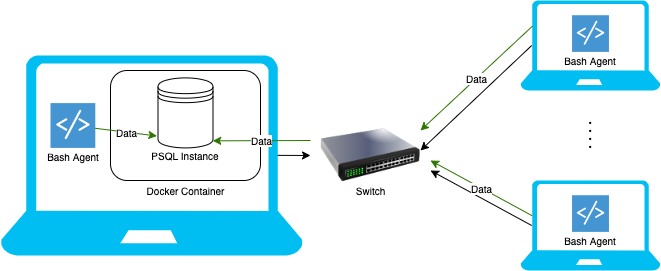

The diagram above was exported from draw.io. Its source (the exported page's mxGraphModel, read from the mxfile embedded in the PNG):
<mxGraphModel dx="984" dy="510" grid="1" gridSize="10" guides="1" tooltips="1" connect="1" arrows="1" fold="1" page="1" pageScale="1" pageWidth="1100" pageHeight="850" math="0" shadow="0">
  <root>
    <mxCell id="0" />
    <mxCell id="1" parent="0" />
    <mxCell id="km1XSuH4p-RbwJP2G7hB-8" value="" style="image;html=1;image=img/lib/clip_art/networking/Switch_128x128.png" vertex="1" parent="1">
      <mxGeometry x="360" y="250" width="100" height="90" as="geometry" />
    </mxCell>
    <mxCell id="km1XSuH4p-RbwJP2G7hB-21" value="Switch" style="text;html=1;strokeColor=none;fillColor=none;align=center;verticalAlign=middle;whiteSpace=wrap;rounded=0;fontSize=10;" vertex="1" parent="1">
      <mxGeometry x="372.5" y="320" width="75" height="20" as="geometry" />
    </mxCell>
    <mxCell id="km1XSuH4p-RbwJP2G7hB-33" value="" style="group" vertex="1" connectable="0" parent="1">
      <mxGeometry x="560" y="140" width="140" height="90" as="geometry" />
    </mxCell>
    <mxCell id="km1XSuH4p-RbwJP2G7hB-34" value="" style="verticalLabelPosition=bottom;html=1;verticalAlign=top;align=center;strokeColor=none;fillColor=#00BEF2;shape=mxgraph.azure.laptop;pointerEvents=1;" vertex="1" parent="km1XSuH4p-RbwJP2G7hB-33">
      <mxGeometry width="140" height="90" as="geometry" />
    </mxCell>
    <mxCell id="km1XSuH4p-RbwJP2G7hB-35" value="" style="shadow=0;dashed=0;html=1;strokeColor=none;fillColor=#4495D1;labelPosition=center;verticalLabelPosition=bottom;verticalAlign=top;align=center;outlineConnect=0;shape=mxgraph.veeam.script;" vertex="1" parent="km1XSuH4p-RbwJP2G7hB-33">
      <mxGeometry x="51.552941176470604" y="14.727272727272728" width="36.89411764705882" height="36.654545454545456" as="geometry" />
    </mxCell>
    <mxCell id="km1XSuH4p-RbwJP2G7hB-36" value="Bash Agent" style="text;html=1;strokeColor=none;fillColor=none;align=center;verticalAlign=middle;whiteSpace=wrap;rounded=0;fontSize=10;" vertex="1" parent="km1XSuH4p-RbwJP2G7hB-33">
      <mxGeometry x="39.11764705882353" y="51.38181818181818" width="61.764705882352935" height="16.363636363636363" as="geometry" />
    </mxCell>
    <mxCell id="km1XSuH4p-RbwJP2G7hB-37" value="" style="group" vertex="1" connectable="0" parent="1">
      <mxGeometry x="560" y="320" width="140" height="90" as="geometry" />
    </mxCell>
    <mxCell id="km1XSuH4p-RbwJP2G7hB-38" value="" style="verticalLabelPosition=bottom;html=1;verticalAlign=top;align=center;strokeColor=none;fillColor=#00BEF2;shape=mxgraph.azure.laptop;pointerEvents=1;" vertex="1" parent="km1XSuH4p-RbwJP2G7hB-37">
      <mxGeometry width="140" height="90" as="geometry" />
    </mxCell>
    <mxCell id="km1XSuH4p-RbwJP2G7hB-39" value="" style="shadow=0;dashed=0;html=1;strokeColor=none;fillColor=#4495D1;labelPosition=center;verticalLabelPosition=bottom;verticalAlign=top;align=center;outlineConnect=0;shape=mxgraph.veeam.script;" vertex="1" parent="km1XSuH4p-RbwJP2G7hB-37">
      <mxGeometry x="51.552941176470604" y="14.727272727272728" width="36.89411764705882" height="36.654545454545456" as="geometry" />
    </mxCell>
    <mxCell id="km1XSuH4p-RbwJP2G7hB-40" value="Bash Agent" style="text;html=1;strokeColor=none;fillColor=none;align=center;verticalAlign=middle;whiteSpace=wrap;rounded=0;fontSize=10;" vertex="1" parent="km1XSuH4p-RbwJP2G7hB-37">
      <mxGeometry x="39.11764705882353" y="51.38181818181818" width="61.764705882352935" height="16.363636363636363" as="geometry" />
    </mxCell>
    <mxCell id="km1XSuH4p-RbwJP2G7hB-49" value="" style="endArrow=none;dashed=1;html=1;dashPattern=1 3;strokeWidth=2;fontSize=10;" edge="1" parent="1">
      <mxGeometry width="50" height="50" relative="1" as="geometry">
        <mxPoint x="629.66" y="287.4" as="sourcePoint" />
        <mxPoint x="629.66" y="257.4" as="targetPoint" />
      </mxGeometry>
    </mxCell>
    <mxCell id="km1XSuH4p-RbwJP2G7hB-52" value="" style="endArrow=classic;html=1;fontSize=10;exitX=0.08;exitY=0.5;exitDx=0;exitDy=0;exitPerimeter=0;" edge="1" parent="1" source="km1XSuH4p-RbwJP2G7hB-34">
      <mxGeometry width="50" height="50" relative="1" as="geometry">
        <mxPoint x="490" y="380" as="sourcePoint" />
        <mxPoint x="460" y="290" as="targetPoint" />
      </mxGeometry>
    </mxCell>
    <mxCell id="km1XSuH4p-RbwJP2G7hB-53" value="" style="endArrow=classic;html=1;fontSize=10;exitX=0.08;exitY=0.5;exitDx=0;exitDy=0;exitPerimeter=0;" edge="1" parent="1" source="km1XSuH4p-RbwJP2G7hB-38">
      <mxGeometry width="50" height="50" relative="1" as="geometry">
        <mxPoint x="520" y="300" as="sourcePoint" />
        <mxPoint x="470" y="310" as="targetPoint" />
      </mxGeometry>
    </mxCell>
    <mxCell id="km1XSuH4p-RbwJP2G7hB-56" value="" style="endArrow=classic;html=1;fontSize=10;exitX=0.891;exitY=0.499;exitDx=0;exitDy=0;exitPerimeter=0;" edge="1" parent="1" source="km1XSuH4p-RbwJP2G7hB-57">
      <mxGeometry width="50" height="50" relative="1" as="geometry">
        <mxPoint x="266.4000000000001" y="295" as="sourcePoint" />
        <mxPoint x="350" y="295" as="targetPoint" />
      </mxGeometry>
    </mxCell>
    <mxCell id="km1XSuH4p-RbwJP2G7hB-57" value="" style="verticalLabelPosition=bottom;html=1;verticalAlign=top;align=center;strokeColor=none;fillColor=#00BEF2;shape=mxgraph.azure.laptop;pointerEvents=1;" vertex="1" parent="1">
      <mxGeometry x="40" y="195" width="302.5" height="200" as="geometry" />
    </mxCell>
    <mxCell id="km1XSuH4p-RbwJP2G7hB-58" value="" style="shadow=0;dashed=0;html=1;strokeColor=none;fillColor=#4495D1;labelPosition=center;verticalLabelPosition=bottom;verticalAlign=top;align=center;outlineConnect=0;shape=mxgraph.veeam.script;fontSize=10;" vertex="1" parent="1">
      <mxGeometry x="90" y="242.6" width="44.8" height="44.8" as="geometry" />
    </mxCell>
    <mxCell id="km1XSuH4p-RbwJP2G7hB-59" value="" style="rounded=1;whiteSpace=wrap;html=1;fontSize=10;" vertex="1" parent="1">
      <mxGeometry x="150" y="210" width="150" height="110" as="geometry" />
    </mxCell>
    <mxCell id="km1XSuH4p-RbwJP2G7hB-60" value="" style="shape=datastore;whiteSpace=wrap;html=1;fontSize=10;" vertex="1" parent="1">
      <mxGeometry x="197.5" y="217.4" width="55" height="70" as="geometry" />
    </mxCell>
    <mxCell id="km1XSuH4p-RbwJP2G7hB-61" value="Bash Agent" style="text;html=1;strokeColor=none;fillColor=none;align=center;verticalAlign=middle;whiteSpace=wrap;rounded=0;fontSize=10;" vertex="1" parent="1">
      <mxGeometry x="81.51764705882354" y="287.40181818181816" width="61.764705882352935" height="16.363636363636363" as="geometry" />
    </mxCell>
    <mxCell id="km1XSuH4p-RbwJP2G7hB-62" value="PSQL Instance" style="text;html=1;strokeColor=none;fillColor=none;align=center;verticalAlign=middle;whiteSpace=wrap;rounded=0;fontSize=10;" vertex="1" parent="1">
      <mxGeometry x="187.06" y="286.82" width="75.88" height="16.36" as="geometry" />
    </mxCell>
    <mxCell id="km1XSuH4p-RbwJP2G7hB-63" value="Docker Container" style="text;html=1;strokeColor=none;fillColor=none;align=center;verticalAlign=middle;whiteSpace=wrap;rounded=0;fontSize=10;" vertex="1" parent="1">
      <mxGeometry x="182.5" y="320" width="85" height="20" as="geometry" />
    </mxCell>
    <mxCell id="km1XSuH4p-RbwJP2G7hB-66" value="" style="endArrow=classic;html=1;fontSize=10;fillColor=#60a917;strokeColor=#2D7600;exitX=0.086;exitY=0.284;exitDx=0;exitDy=0;exitPerimeter=0;" edge="1" parent="1" source="km1XSuH4p-RbwJP2G7hB-34">
      <mxGeometry relative="1" as="geometry">
        <mxPoint x="440" y="140" as="sourcePoint" />
        <mxPoint x="460" y="270" as="targetPoint" />
      </mxGeometry>
    </mxCell>
    <mxCell id="km1XSuH4p-RbwJP2G7hB-67" value="Data" style="edgeLabel;resizable=0;html=1;align=center;verticalAlign=middle;fontSize=10;" connectable="0" vertex="1" parent="km1XSuH4p-RbwJP2G7hB-66">
      <mxGeometry relative="1" as="geometry" />
    </mxCell>
    <mxCell id="km1XSuH4p-RbwJP2G7hB-68" value="" style="endArrow=classic;html=1;fontSize=10;fillColor=#60a917;strokeColor=#2D7600;entryX=0.995;entryY=0.899;entryDx=0;entryDy=0;entryPerimeter=0;" edge="1" parent="1" target="km1XSuH4p-RbwJP2G7hB-60">
      <mxGeometry relative="1" as="geometry">
        <mxPoint x="350" y="280" as="sourcePoint" />
        <mxPoint x="290" y="303.19" as="targetPoint" />
      </mxGeometry>
    </mxCell>
    <mxCell id="km1XSuH4p-RbwJP2G7hB-69" value="Data" style="edgeLabel;resizable=0;html=1;align=center;verticalAlign=middle;fontSize=10;" connectable="0" vertex="1" parent="km1XSuH4p-RbwJP2G7hB-68">
      <mxGeometry relative="1" as="geometry" />
    </mxCell>
    <mxCell id="km1XSuH4p-RbwJP2G7hB-70" value="" style="endArrow=classic;html=1;fontSize=10;fillColor=#60a917;strokeColor=#2D7600;entryX=-0.02;entryY=0.83;entryDx=0;entryDy=0;entryPerimeter=0;" edge="1" parent="1" source="km1XSuH4p-RbwJP2G7hB-58" target="km1XSuH4p-RbwJP2G7hB-60">
      <mxGeometry relative="1" as="geometry">
        <mxPoint x="160" y="173.77" as="sourcePoint" />
        <mxPoint x="167.5" y="303.77" as="targetPoint" />
      </mxGeometry>
    </mxCell>
    <mxCell id="km1XSuH4p-RbwJP2G7hB-71" value="Data" style="edgeLabel;resizable=0;html=1;align=center;verticalAlign=middle;fontSize=10;" connectable="0" vertex="1" parent="km1XSuH4p-RbwJP2G7hB-70">
      <mxGeometry relative="1" as="geometry" />
    </mxCell>
    <mxCell id="km1XSuH4p-RbwJP2G7hB-72" value="" style="endArrow=classic;html=1;fontSize=10;fillColor=#60a917;strokeColor=#2D7600;exitX=0.083;exitY=0.391;exitDx=0;exitDy=0;exitPerimeter=0;" edge="1" parent="1" source="km1XSuH4p-RbwJP2G7hB-38">
      <mxGeometry relative="1" as="geometry">
        <mxPoint x="450" y="100" as="sourcePoint" />
        <mxPoint x="470" y="300" as="targetPoint" />
      </mxGeometry>
    </mxCell>
    <mxCell id="km1XSuH4p-RbwJP2G7hB-73" value="Data" style="edgeLabel;resizable=0;html=1;align=center;verticalAlign=middle;fontSize=10;" connectable="0" vertex="1" parent="km1XSuH4p-RbwJP2G7hB-72">
      <mxGeometry relative="1" as="geometry" />
    </mxCell>
  </root>
</mxGraphModel>